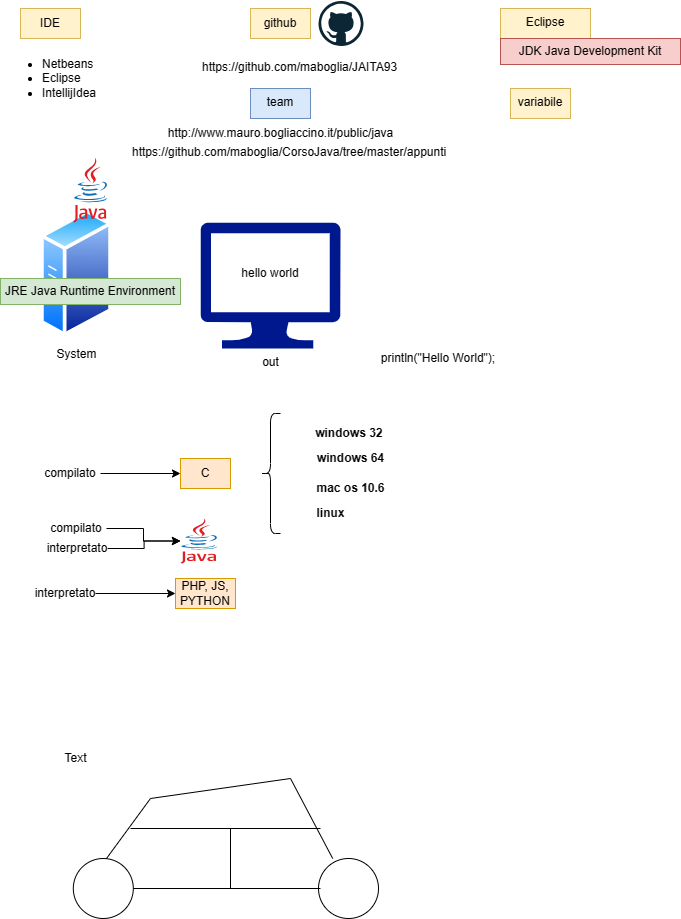

The diagram above was exported from draw.io. Its source (the exported page's mxGraphModel, read from the mxfile embedded in the PNG):
<mxGraphModel dx="946" dy="492" grid="1" gridSize="10" guides="1" tooltips="1" connect="1" arrows="1" fold="1" page="1" pageScale="1" pageWidth="827" pageHeight="1169" math="0" shadow="0">
  <root>
    <mxCell id="0" />
    <mxCell id="1" parent="0" />
    <mxCell id="e5yXvQtos5jgUbBi2wVQ-9" value="mezzi" style="shape=folder;fontStyle=1;spacingTop=10;tabWidth=40;tabHeight=14;tabPosition=left;html=1;whiteSpace=wrap;fillColor=#fff2cc;strokeColor=#d6b656;" vertex="1" parent="1">
      <mxGeometry x="50" width="110" height="50" as="geometry" />
    </mxCell>
    <mxCell id="e5yXvQtos5jgUbBi2wVQ-1" value="Automobile" style="swimlane;fontStyle=1;align=center;verticalAlign=top;childLayout=stackLayout;horizontal=1;startSize=26;horizontalStack=0;resizeParent=1;resizeParentMax=0;resizeLast=0;collapsible=1;marginBottom=0;whiteSpace=wrap;html=1;" vertex="1" parent="1">
      <mxGeometry x="60" y="60" width="160" height="190" as="geometry" />
    </mxCell>
    <mxCell id="e5yXvQtos5jgUbBi2wVQ-2" value="+ marca: String" style="text;strokeColor=none;fillColor=none;align=left;verticalAlign=top;spacingLeft=4;spacingRight=4;overflow=hidden;rotatable=0;points=[[0,0.5],[1,0.5]];portConstraint=eastwest;whiteSpace=wrap;html=1;" vertex="1" parent="e5yXvQtos5jgUbBi2wVQ-1">
      <mxGeometry y="26" width="160" height="26" as="geometry" />
    </mxCell>
    <mxCell id="e5yXvQtos5jgUbBi2wVQ-5" value="+ modello: String" style="text;strokeColor=none;fillColor=none;align=left;verticalAlign=top;spacingLeft=4;spacingRight=4;overflow=hidden;rotatable=0;points=[[0,0.5],[1,0.5]];portConstraint=eastwest;whiteSpace=wrap;html=1;" vertex="1" parent="e5yXvQtos5jgUbBi2wVQ-1">
      <mxGeometry y="52" width="160" height="26" as="geometry" />
    </mxCell>
    <mxCell id="e5yXvQtos5jgUbBi2wVQ-6" value="+ anno: int" style="text;strokeColor=none;fillColor=none;align=left;verticalAlign=top;spacingLeft=4;spacingRight=4;overflow=hidden;rotatable=0;points=[[0,0.5],[1,0.5]];portConstraint=eastwest;whiteSpace=wrap;html=1;" vertex="1" parent="e5yXvQtos5jgUbBi2wVQ-1">
      <mxGeometry y="78" width="160" height="26" as="geometry" />
    </mxCell>
    <mxCell id="e5yXvQtos5jgUbBi2wVQ-7" value="+ prezzo: double" style="text;strokeColor=none;fillColor=none;align=left;verticalAlign=top;spacingLeft=4;spacingRight=4;overflow=hidden;rotatable=0;points=[[0,0.5],[1,0.5]];portConstraint=eastwest;whiteSpace=wrap;html=1;" vertex="1" parent="e5yXvQtos5jgUbBi2wVQ-1">
      <mxGeometry y="104" width="160" height="26" as="geometry" />
    </mxCell>
    <mxCell id="e5yXvQtos5jgUbBi2wVQ-3" value="" style="line;strokeWidth=1;fillColor=none;align=left;verticalAlign=middle;spacingTop=-1;spacingLeft=3;spacingRight=3;rotatable=0;labelPosition=right;points=[];portConstraint=eastwest;strokeColor=inherit;" vertex="1" parent="e5yXvQtos5jgUbBi2wVQ-1">
      <mxGeometry y="130" width="160" height="8" as="geometry" />
    </mxCell>
    <mxCell id="e5yXvQtos5jgUbBi2wVQ-4" value="+ Automobile(S,S,i,d)" style="text;strokeColor=none;fillColor=none;align=left;verticalAlign=top;spacingLeft=4;spacingRight=4;overflow=hidden;rotatable=0;points=[[0,0.5],[1,0.5]];portConstraint=eastwest;whiteSpace=wrap;html=1;" vertex="1" parent="e5yXvQtos5jgUbBi2wVQ-1">
      <mxGeometry y="138" width="160" height="26" as="geometry" />
    </mxCell>
    <mxCell id="e5yXvQtos5jgUbBi2wVQ-8" value="+ stampaLibretto(): String" style="text;strokeColor=none;fillColor=none;align=left;verticalAlign=top;spacingLeft=4;spacingRight=4;overflow=hidden;rotatable=0;points=[[0,0.5],[1,0.5]];portConstraint=eastwest;whiteSpace=wrap;html=1;" vertex="1" parent="e5yXvQtos5jgUbBi2wVQ-1">
      <mxGeometry y="164" width="160" height="26" as="geometry" />
    </mxCell>
    <mxCell id="e5yXvQtos5jgUbBi2wVQ-12" value="gestione" style="shape=folder;fontStyle=1;spacingTop=10;tabWidth=40;tabHeight=14;tabPosition=left;html=1;whiteSpace=wrap;" vertex="1" parent="1">
      <mxGeometry x="310" width="60" height="70" as="geometry" />
    </mxCell>
    <mxCell id="e5yXvQtos5jgUbBi2wVQ-17" style="edgeStyle=orthogonalEdgeStyle;rounded=0;orthogonalLoop=1;jettySize=auto;html=1;exitX=0;exitY=0.5;exitDx=0;exitDy=0;endArrow=none;endFill=0;" edge="1" parent="1" source="e5yXvQtos5jgUbBi2wVQ-13" target="e5yXvQtos5jgUbBi2wVQ-1">
      <mxGeometry relative="1" as="geometry" />
    </mxCell>
    <mxCell id="e5yXvQtos5jgUbBi2wVQ-13" value="Vendita" style="swimlane;fontStyle=1;align=center;verticalAlign=top;childLayout=stackLayout;horizontal=1;startSize=26;horizontalStack=0;resizeParent=1;resizeParentMax=0;resizeLast=0;collapsible=1;marginBottom=0;whiteSpace=wrap;html=1;" vertex="1" parent="1">
      <mxGeometry x="310" y="125" width="160" height="60" as="geometry" />
    </mxCell>
    <mxCell id="e5yXvQtos5jgUbBi2wVQ-15" value="" style="line;strokeWidth=1;fillColor=none;align=left;verticalAlign=middle;spacingTop=-1;spacingLeft=3;spacingRight=3;rotatable=0;labelPosition=right;points=[];portConstraint=eastwest;strokeColor=inherit;" vertex="1" parent="e5yXvQtos5jgUbBi2wVQ-13">
      <mxGeometry y="26" width="160" height="8" as="geometry" />
    </mxCell>
    <mxCell id="e5yXvQtos5jgUbBi2wVQ-16" value="+ main()" style="text;strokeColor=none;fillColor=none;align=left;verticalAlign=top;spacingLeft=4;spacingRight=4;overflow=hidden;rotatable=0;points=[[0,0.5],[1,0.5]];portConstraint=eastwest;whiteSpace=wrap;html=1;" vertex="1" parent="e5yXvQtos5jgUbBi2wVQ-13">
      <mxGeometry y="34" width="160" height="26" as="geometry" />
    </mxCell>
    <mxCell id="e5yXvQtos5jgUbBi2wVQ-18" value="Motocicletta" style="swimlane;fontStyle=1;align=center;verticalAlign=top;childLayout=stackLayout;horizontal=1;startSize=26;horizontalStack=0;resizeParent=1;resizeParentMax=0;resizeLast=0;collapsible=1;marginBottom=0;whiteSpace=wrap;html=1;" vertex="1" parent="1">
      <mxGeometry x="60" y="260" width="160" height="190" as="geometry" />
    </mxCell>
    <mxCell id="e5yXvQtos5jgUbBi2wVQ-19" value="+ marca: String" style="text;strokeColor=none;fillColor=none;align=left;verticalAlign=top;spacingLeft=4;spacingRight=4;overflow=hidden;rotatable=0;points=[[0,0.5],[1,0.5]];portConstraint=eastwest;whiteSpace=wrap;html=1;" vertex="1" parent="e5yXvQtos5jgUbBi2wVQ-18">
      <mxGeometry y="26" width="160" height="26" as="geometry" />
    </mxCell>
    <mxCell id="e5yXvQtos5jgUbBi2wVQ-20" value="+ modello: String" style="text;strokeColor=none;fillColor=none;align=left;verticalAlign=top;spacingLeft=4;spacingRight=4;overflow=hidden;rotatable=0;points=[[0,0.5],[1,0.5]];portConstraint=eastwest;whiteSpace=wrap;html=1;" vertex="1" parent="e5yXvQtos5jgUbBi2wVQ-18">
      <mxGeometry y="52" width="160" height="26" as="geometry" />
    </mxCell>
    <mxCell id="e5yXvQtos5jgUbBi2wVQ-21" value="+ anno: int" style="text;strokeColor=none;fillColor=none;align=left;verticalAlign=top;spacingLeft=4;spacingRight=4;overflow=hidden;rotatable=0;points=[[0,0.5],[1,0.5]];portConstraint=eastwest;whiteSpace=wrap;html=1;" vertex="1" parent="e5yXvQtos5jgUbBi2wVQ-18">
      <mxGeometry y="78" width="160" height="26" as="geometry" />
    </mxCell>
    <mxCell id="e5yXvQtos5jgUbBi2wVQ-22" value="+ prezzo: double" style="text;strokeColor=none;fillColor=none;align=left;verticalAlign=top;spacingLeft=4;spacingRight=4;overflow=hidden;rotatable=0;points=[[0,0.5],[1,0.5]];portConstraint=eastwest;whiteSpace=wrap;html=1;" vertex="1" parent="e5yXvQtos5jgUbBi2wVQ-18">
      <mxGeometry y="104" width="160" height="26" as="geometry" />
    </mxCell>
    <mxCell id="e5yXvQtos5jgUbBi2wVQ-23" value="" style="line;strokeWidth=1;fillColor=none;align=left;verticalAlign=middle;spacingTop=-1;spacingLeft=3;spacingRight=3;rotatable=0;labelPosition=right;points=[];portConstraint=eastwest;strokeColor=inherit;" vertex="1" parent="e5yXvQtos5jgUbBi2wVQ-18">
      <mxGeometry y="130" width="160" height="8" as="geometry" />
    </mxCell>
    <mxCell id="e5yXvQtos5jgUbBi2wVQ-24" value="+ Motocicletta(S,S,i,d)" style="text;strokeColor=none;fillColor=none;align=left;verticalAlign=top;spacingLeft=4;spacingRight=4;overflow=hidden;rotatable=0;points=[[0,0.5],[1,0.5]];portConstraint=eastwest;whiteSpace=wrap;html=1;" vertex="1" parent="e5yXvQtos5jgUbBi2wVQ-18">
      <mxGeometry y="138" width="160" height="26" as="geometry" />
    </mxCell>
    <mxCell id="e5yXvQtos5jgUbBi2wVQ-25" value="+ stampaLibretto(): String" style="text;strokeColor=none;fillColor=none;align=left;verticalAlign=top;spacingLeft=4;spacingRight=4;overflow=hidden;rotatable=0;points=[[0,0.5],[1,0.5]];portConstraint=eastwest;whiteSpace=wrap;html=1;" vertex="1" parent="e5yXvQtos5jgUbBi2wVQ-18">
      <mxGeometry y="164" width="160" height="26" as="geometry" />
    </mxCell>
  </root>
</mxGraphModel>